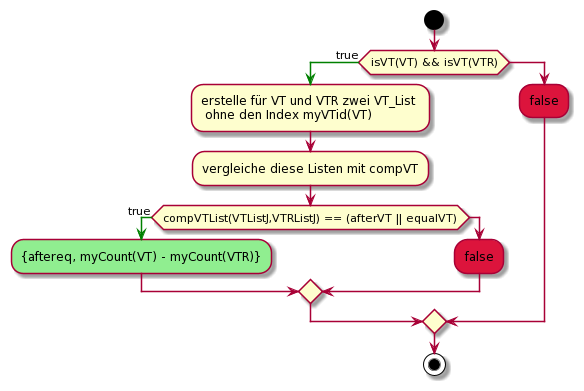

The diagram above was rendered by PlantUML. Its source (embedded in the PNG):
@startuml
start

if (isVT(VT) && isVT(VTR)) then (true)
    -[#green]->
    :erstelle für VT und VTR zwei VT_List \n ohne den Index myVTid(VT);
    :vergleiche diese Listen mit compVT;
    if (compVTList(VTListJ,VTRListJ) == (afterVT || equalVT)) then (true)
        -[#green]->
        #lightgreen:{aftereq, myCount(VT) - myCount(VTR)};
    else 
        #crimson:false;
    endif
else 
    #crimson:false;
endif
    

stop
@enduml